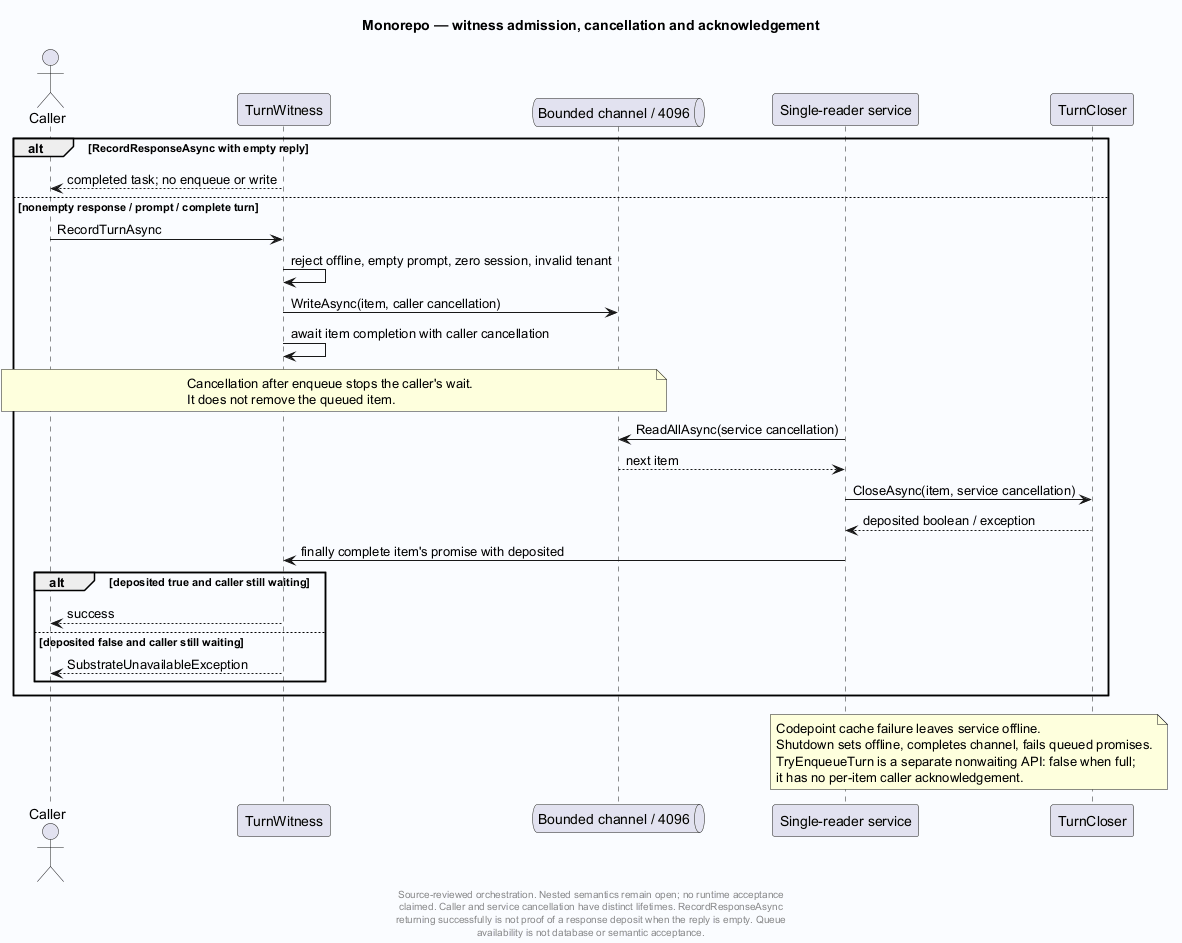

The diagram above was rendered by PlantUML. Its source (embedded in the PNG):
@startuml
' Evidence: Laplace/app/Laplace.Endpoints.OpenAICompat/TurnWitness.cs SHA256 ec6e5077fc24e3f20cfc6b93df8b244693dd0ea323be7e6d3f86fbe21f595744
' Evidence: Laplace/app/Laplace.Substrate/Ingestion/TurnCloser.cs SHA256 bcf3320e318e5c42c60263de401611a6e036f16a7874ee4a198fa5b59c054e3c
skinparam backgroundColor #FAFCFF
skinparam shadowing false
skinparam defaultFontName SansSerif
title Monorepo — witness admission, cancellation and acknowledgement
actor Caller
participant TurnWitness as W
queue "Bounded channel / 4096" as Q
participant "Single-reader service" as S
participant TurnCloser as C
alt RecordResponseAsync with empty reply
 W --> Caller : completed task; no enqueue or write
else nonempty response / prompt / complete turn
 Caller -> W : RecordTurnAsync
 W -> W : reject offline, empty prompt, zero session, invalid tenant
 W -> Q : WriteAsync(item, caller cancellation)
 W -> W : await item completion with caller cancellation
 note over Caller,Q
 Cancellation after enqueue stops the caller's wait.
 It does not remove the queued item.
 end note
 S -> Q : ReadAllAsync(service cancellation)
 Q --> S : next item
 S -> C : CloseAsync(item, service cancellation)
 C --> S : deposited boolean / exception
 S -> W : finally complete item's promise with deposited
 alt deposited true and caller still waiting
  W --> Caller : success
 else deposited false and caller still waiting
  W --> Caller : SubstrateUnavailableException
 end
end
note over S,C
 Codepoint cache failure leaves service offline.
 Shutdown sets offline, completes channel, fails queued promises.
 TryEnqueueTurn is a separate nonwaiting API: false when full;
 it has no per-item caller acknowledgement.
end note
footer
Source-reviewed orchestration. Nested semantics remain open; no runtime acceptance
claimed. Caller and service cancellation have distinct lifetimes. RecordResponseAsync
returning successfully is not proof of a response deposit when the reply is empty. Queue
availability is not database or semantic acceptance.
end footer

@enduml